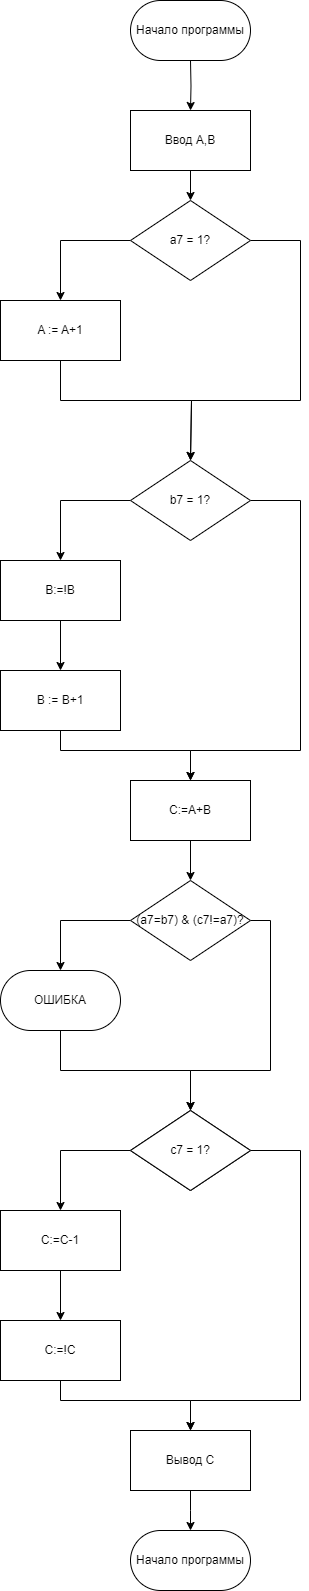

The diagram above was exported from draw.io. Its source (the exported page's mxGraphModel, read from the mxfile embedded in the PNG):
<mxGraphModel dx="794" dy="557" grid="1" gridSize="10" guides="1" tooltips="1" connect="1" arrows="1" fold="1" page="1" pageScale="1" pageWidth="827" pageHeight="1169" math="0" shadow="0">
  <root>
    <mxCell id="0" />
    <mxCell id="1" parent="0" />
    <mxCell id="oTzU667s5ngyVr03_W5B-6" style="edgeStyle=orthogonalEdgeStyle;rounded=0;orthogonalLoop=1;jettySize=auto;html=1;entryX=0.5;entryY=0;entryDx=0;entryDy=0;" parent="1" target="oTzU667s5ngyVr03_W5B-2" edge="1">
      <mxGeometry relative="1" as="geometry">
        <mxPoint x="290" y="140" as="sourcePoint" />
      </mxGeometry>
    </mxCell>
    <mxCell id="oTzU667s5ngyVr03_W5B-7" style="edgeStyle=orthogonalEdgeStyle;rounded=0;orthogonalLoop=1;jettySize=auto;html=1;entryX=0.5;entryY=0;entryDx=0;entryDy=0;" parent="1" source="oTzU667s5ngyVr03_W5B-2" target="oTzU667s5ngyVr03_W5B-5" edge="1">
      <mxGeometry relative="1" as="geometry" />
    </mxCell>
    <mxCell id="oTzU667s5ngyVr03_W5B-2" value="Ввод A,B" style="rounded=0;whiteSpace=wrap;html=1;" parent="1" vertex="1">
      <mxGeometry x="230" y="190" width="120" height="60" as="geometry" />
    </mxCell>
    <mxCell id="oTzU667s5ngyVr03_W5B-9" style="edgeStyle=orthogonalEdgeStyle;rounded=0;orthogonalLoop=1;jettySize=auto;html=1;" parent="1" source="oTzU667s5ngyVr03_W5B-5" target="oTzU667s5ngyVr03_W5B-8" edge="1">
      <mxGeometry relative="1" as="geometry" />
    </mxCell>
    <mxCell id="oTzU667s5ngyVr03_W5B-10" style="edgeStyle=orthogonalEdgeStyle;rounded=0;orthogonalLoop=1;jettySize=auto;html=1;exitX=1;exitY=0.5;exitDx=0;exitDy=0;entryX=0.5;entryY=0;entryDx=0;entryDy=0;" parent="1" source="oTzU667s5ngyVr03_W5B-5" target="oTzU667s5ngyVr03_W5B-15" edge="1">
      <mxGeometry relative="1" as="geometry">
        <mxPoint x="290" y="520" as="targetPoint" />
        <Array as="points">
          <mxPoint x="400" y="320" />
          <mxPoint x="400" y="480" />
          <mxPoint x="291" y="480" />
          <mxPoint x="291" y="540" />
        </Array>
      </mxGeometry>
    </mxCell>
    <mxCell id="oTzU667s5ngyVr03_W5B-5" value="a7 = 1?" style="rhombus;whiteSpace=wrap;html=1;" parent="1" vertex="1">
      <mxGeometry x="230" y="280" width="120" height="80" as="geometry" />
    </mxCell>
    <mxCell id="oTzU667s5ngyVr03_W5B-11" style="edgeStyle=orthogonalEdgeStyle;rounded=0;orthogonalLoop=1;jettySize=auto;html=1;entryX=0.5;entryY=0;entryDx=0;entryDy=0;" parent="1" source="oTzU667s5ngyVr03_W5B-8" target="oTzU667s5ngyVr03_W5B-15" edge="1">
      <mxGeometry relative="1" as="geometry">
        <mxPoint x="290" y="520" as="targetPoint" />
        <Array as="points">
          <mxPoint x="160" y="480" />
          <mxPoint x="291" y="480" />
          <mxPoint x="291" y="540" />
        </Array>
      </mxGeometry>
    </mxCell>
    <mxCell id="oTzU667s5ngyVr03_W5B-8" value="A := A+1" style="rounded=0;whiteSpace=wrap;html=1;" parent="1" vertex="1">
      <mxGeometry x="100" y="380" width="120" height="60" as="geometry" />
    </mxCell>
    <mxCell id="oTzU667s5ngyVr03_W5B-13" style="edgeStyle=orthogonalEdgeStyle;rounded=0;orthogonalLoop=1;jettySize=auto;html=1;" parent="1" source="oTzU667s5ngyVr03_W5B-15" target="oTzU667s5ngyVr03_W5B-18" edge="1">
      <mxGeometry relative="1" as="geometry" />
    </mxCell>
    <mxCell id="oTzU667s5ngyVr03_W5B-14" style="edgeStyle=orthogonalEdgeStyle;rounded=0;orthogonalLoop=1;jettySize=auto;html=1;exitX=1;exitY=0.5;exitDx=0;exitDy=0;entryX=0.5;entryY=0;entryDx=0;entryDy=0;" parent="1" source="oTzU667s5ngyVr03_W5B-15" target="oTzU667s5ngyVr03_W5B-20" edge="1">
      <mxGeometry relative="1" as="geometry">
        <mxPoint x="290" y="780" as="targetPoint" />
        <Array as="points">
          <mxPoint x="400" y="580" />
          <mxPoint x="400" y="830" />
          <mxPoint x="290" y="830" />
        </Array>
      </mxGeometry>
    </mxCell>
    <mxCell id="oTzU667s5ngyVr03_W5B-15" value="b7 = 1?" style="rhombus;whiteSpace=wrap;html=1;" parent="1" vertex="1">
      <mxGeometry x="230" y="540" width="120" height="80" as="geometry" />
    </mxCell>
    <mxCell id="oTzU667s5ngyVr03_W5B-16" style="edgeStyle=orthogonalEdgeStyle;rounded=0;orthogonalLoop=1;jettySize=auto;html=1;exitX=0.5;exitY=1;exitDx=0;exitDy=0;entryX=0.5;entryY=0;entryDx=0;entryDy=0;" parent="1" source="oTzU667s5ngyVr03_W5B-17" target="oTzU667s5ngyVr03_W5B-20" edge="1">
      <mxGeometry relative="1" as="geometry">
        <mxPoint x="290" y="780" as="targetPoint" />
        <Array as="points">
          <mxPoint x="160" y="830" />
          <mxPoint x="290" y="830" />
        </Array>
      </mxGeometry>
    </mxCell>
    <mxCell id="oTzU667s5ngyVr03_W5B-17" value="B := B+1" style="rounded=0;whiteSpace=wrap;html=1;" parent="1" vertex="1">
      <mxGeometry x="100" y="750" width="120" height="60" as="geometry" />
    </mxCell>
    <mxCell id="oTzU667s5ngyVr03_W5B-19" style="edgeStyle=orthogonalEdgeStyle;rounded=0;orthogonalLoop=1;jettySize=auto;html=1;" parent="1" source="oTzU667s5ngyVr03_W5B-18" target="oTzU667s5ngyVr03_W5B-17" edge="1">
      <mxGeometry relative="1" as="geometry" />
    </mxCell>
    <mxCell id="oTzU667s5ngyVr03_W5B-18" value="B:=!B" style="rounded=0;whiteSpace=wrap;html=1;" parent="1" vertex="1">
      <mxGeometry x="100" y="640" width="120" height="60" as="geometry" />
    </mxCell>
    <mxCell id="oTzU667s5ngyVr03_W5B-22" style="edgeStyle=orthogonalEdgeStyle;rounded=0;orthogonalLoop=1;jettySize=auto;html=1;" parent="1" source="oTzU667s5ngyVr03_W5B-20" target="oTzU667s5ngyVr03_W5B-21" edge="1">
      <mxGeometry relative="1" as="geometry" />
    </mxCell>
    <mxCell id="oTzU667s5ngyVr03_W5B-20" value="C:=A+B" style="rounded=0;whiteSpace=wrap;html=1;" parent="1" vertex="1">
      <mxGeometry x="230" y="860" width="120" height="60" as="geometry" />
    </mxCell>
    <mxCell id="oTzU667s5ngyVr03_W5B-24" style="edgeStyle=orthogonalEdgeStyle;rounded=0;orthogonalLoop=1;jettySize=auto;html=1;entryX=0.5;entryY=0;entryDx=0;entryDy=0;" parent="1" source="oTzU667s5ngyVr03_W5B-21" target="oTzU667s5ngyVr03_W5B-26" edge="1">
      <mxGeometry relative="1" as="geometry">
        <mxPoint x="160" y="1080" as="targetPoint" />
      </mxGeometry>
    </mxCell>
    <mxCell id="oTzU667s5ngyVr03_W5B-28" style="edgeStyle=orthogonalEdgeStyle;rounded=0;orthogonalLoop=1;jettySize=auto;html=1;exitX=1;exitY=0.5;exitDx=0;exitDy=0;" parent="1" source="oTzU667s5ngyVr03_W5B-21" edge="1">
      <mxGeometry relative="1" as="geometry">
        <mxPoint x="290.0000000000002" y="1190" as="targetPoint" />
        <Array as="points">
          <mxPoint x="370" y="1000" />
          <mxPoint x="370" y="1150" />
          <mxPoint x="290" y="1150" />
        </Array>
      </mxGeometry>
    </mxCell>
    <mxCell id="oTzU667s5ngyVr03_W5B-21" value="(a7=b7) &amp;amp; (c7!=a7)?" style="rhombus;whiteSpace=wrap;html=1;" parent="1" vertex="1">
      <mxGeometry x="230" y="960" width="120" height="80" as="geometry" />
    </mxCell>
    <mxCell id="oTzU667s5ngyVr03_W5B-25" value="Начало программы" style="rounded=1;whiteSpace=wrap;html=1;arcSize=50;" parent="1" vertex="1">
      <mxGeometry x="230" y="80" width="120" height="60" as="geometry" />
    </mxCell>
    <mxCell id="oTzU667s5ngyVr03_W5B-27" style="edgeStyle=orthogonalEdgeStyle;rounded=0;orthogonalLoop=1;jettySize=auto;html=1;" parent="1" source="oTzU667s5ngyVr03_W5B-26" edge="1">
      <mxGeometry relative="1" as="geometry">
        <mxPoint x="290" y="1190" as="targetPoint" />
        <Array as="points">
          <mxPoint x="160" y="1150" />
          <mxPoint x="290" y="1150" />
        </Array>
      </mxGeometry>
    </mxCell>
    <mxCell id="oTzU667s5ngyVr03_W5B-26" value="ОШИБКА" style="rounded=1;whiteSpace=wrap;html=1;arcSize=50;" parent="1" vertex="1">
      <mxGeometry x="100" y="1050" width="120" height="60" as="geometry" />
    </mxCell>
    <mxCell id="oTzU667s5ngyVr03_W5B-29" value="с7=1?" style="rhombus;whiteSpace=wrap;html=1;" parent="1" vertex="1">
      <mxGeometry x="230" y="1190" width="120" height="80" as="geometry" />
    </mxCell>
    <mxCell id="oTzU667s5ngyVr03_W5B-30" style="edgeStyle=orthogonalEdgeStyle;rounded=0;orthogonalLoop=1;jettySize=auto;html=1;" parent="1" source="oTzU667s5ngyVr03_W5B-32" target="oTzU667s5ngyVr03_W5B-36" edge="1">
      <mxGeometry relative="1" as="geometry" />
    </mxCell>
    <mxCell id="oTzU667s5ngyVr03_W5B-31" style="edgeStyle=orthogonalEdgeStyle;rounded=0;orthogonalLoop=1;jettySize=auto;html=1;exitX=1;exitY=0.5;exitDx=0;exitDy=0;entryX=0.5;entryY=0;entryDx=0;entryDy=0;" parent="1" source="oTzU667s5ngyVr03_W5B-32" edge="1">
      <mxGeometry relative="1" as="geometry">
        <mxPoint x="290.0000000000002" y="1510" as="targetPoint" />
        <Array as="points">
          <mxPoint x="400" y="1230" />
          <mxPoint x="400" y="1480" />
          <mxPoint x="290" y="1480" />
        </Array>
      </mxGeometry>
    </mxCell>
    <mxCell id="oTzU667s5ngyVr03_W5B-32" value="c7 = 1?" style="rhombus;whiteSpace=wrap;html=1;" parent="1" vertex="1">
      <mxGeometry x="230" y="1190" width="120" height="80" as="geometry" />
    </mxCell>
    <mxCell id="oTzU667s5ngyVr03_W5B-33" style="edgeStyle=orthogonalEdgeStyle;rounded=0;orthogonalLoop=1;jettySize=auto;html=1;exitX=0.5;exitY=1;exitDx=0;exitDy=0;entryX=0.5;entryY=0;entryDx=0;entryDy=0;" parent="1" source="oTzU667s5ngyVr03_W5B-34" edge="1">
      <mxGeometry relative="1" as="geometry">
        <mxPoint x="290.0000000000002" y="1510" as="targetPoint" />
        <Array as="points">
          <mxPoint x="160" y="1480" />
          <mxPoint x="290" y="1480" />
        </Array>
      </mxGeometry>
    </mxCell>
    <mxCell id="oTzU667s5ngyVr03_W5B-34" value="C:=!C" style="rounded=0;whiteSpace=wrap;html=1;" parent="1" vertex="1">
      <mxGeometry x="100" y="1400" width="120" height="60" as="geometry" />
    </mxCell>
    <mxCell id="oTzU667s5ngyVr03_W5B-35" style="edgeStyle=orthogonalEdgeStyle;rounded=0;orthogonalLoop=1;jettySize=auto;html=1;" parent="1" source="oTzU667s5ngyVr03_W5B-36" target="oTzU667s5ngyVr03_W5B-34" edge="1">
      <mxGeometry relative="1" as="geometry" />
    </mxCell>
    <mxCell id="oTzU667s5ngyVr03_W5B-36" value="C:=C-1" style="rounded=0;whiteSpace=wrap;html=1;" parent="1" vertex="1">
      <mxGeometry x="100" y="1290" width="120" height="60" as="geometry" />
    </mxCell>
    <mxCell id="7gJHbY9Esh0mgovRaR3_-1" value="Начало программы" style="rounded=1;whiteSpace=wrap;html=1;arcSize=50;" vertex="1" parent="1">
      <mxGeometry x="230" y="1610" width="120" height="60" as="geometry" />
    </mxCell>
    <mxCell id="7gJHbY9Esh0mgovRaR3_-3" style="edgeStyle=orthogonalEdgeStyle;rounded=0;orthogonalLoop=1;jettySize=auto;html=1;" edge="1" parent="1" source="7gJHbY9Esh0mgovRaR3_-2">
      <mxGeometry relative="1" as="geometry">
        <mxPoint x="290" y="1610" as="targetPoint" />
      </mxGeometry>
    </mxCell>
    <mxCell id="7gJHbY9Esh0mgovRaR3_-2" value="Вывод C" style="rounded=0;whiteSpace=wrap;html=1;" vertex="1" parent="1">
      <mxGeometry x="230" y="1510" width="120" height="60" as="geometry" />
    </mxCell>
  </root>
</mxGraphModel>